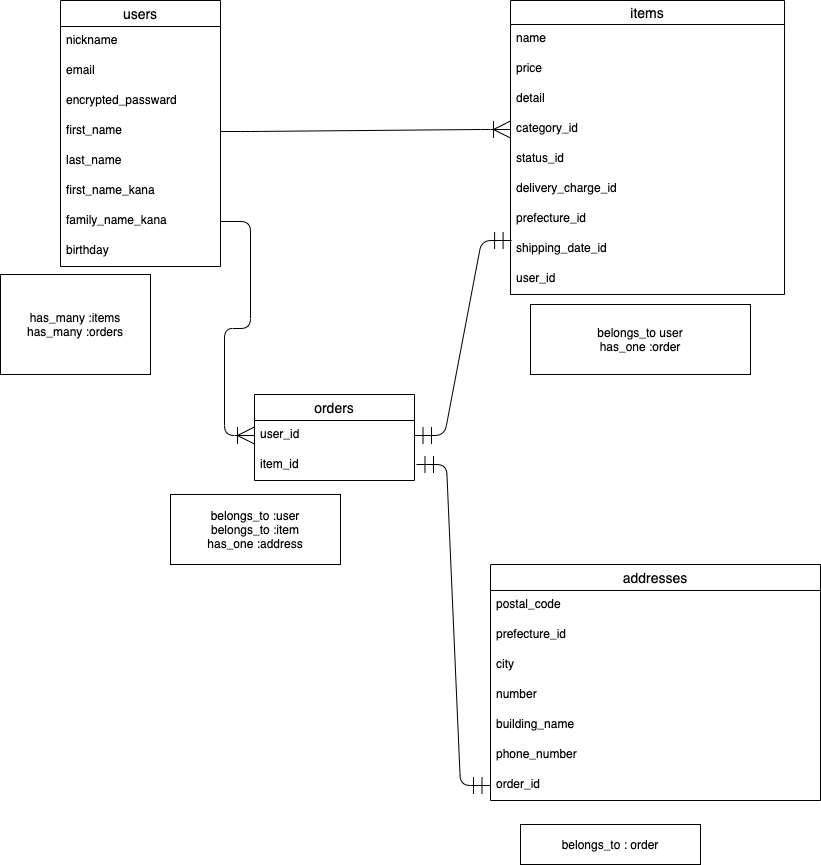

The diagram above was exported from draw.io. Its source (the exported page's mxGraphModel, read from the mxfile embedded in the PNG):
<mxGraphModel dx="1147" dy="978" grid="1" gridSize="10" guides="1" tooltips="1" connect="1" arrows="1" fold="1" page="1" pageScale="1" pageWidth="827" pageHeight="1169" math="0" shadow="0">
  <root>
    <mxCell id="0" />
    <mxCell id="1" parent="0" />
    <mxCell id="2" value="users" style="swimlane;fontStyle=0;childLayout=stackLayout;horizontal=1;startSize=26;horizontalStack=0;resizeParent=1;resizeParentMax=0;resizeLast=0;collapsible=1;marginBottom=0;align=center;fontSize=14;" parent="1" vertex="1">
      <mxGeometry x="60" y="56" width="160" height="266" as="geometry" />
    </mxCell>
    <mxCell id="5" value="nickname" style="text;strokeColor=none;fillColor=none;spacingLeft=4;spacingRight=4;overflow=hidden;rotatable=0;points=[[0,0.5],[1,0.5]];portConstraint=eastwest;fontSize=12;" parent="2" vertex="1">
      <mxGeometry y="26" width="160" height="30" as="geometry" />
    </mxCell>
    <mxCell id="3" value="email" style="text;strokeColor=none;fillColor=none;spacingLeft=4;spacingRight=4;overflow=hidden;rotatable=0;points=[[0,0.5],[1,0.5]];portConstraint=eastwest;fontSize=12;" parent="2" vertex="1">
      <mxGeometry y="56" width="160" height="30" as="geometry" />
    </mxCell>
    <mxCell id="4" value="encrypted_passward" style="text;strokeColor=none;fillColor=none;spacingLeft=4;spacingRight=4;overflow=hidden;rotatable=0;points=[[0,0.5],[1,0.5]];portConstraint=eastwest;fontSize=12;" parent="2" vertex="1">
      <mxGeometry y="86" width="160" height="30" as="geometry" />
    </mxCell>
    <mxCell id="17" value="first_name" style="text;strokeColor=none;fillColor=none;spacingLeft=4;spacingRight=4;overflow=hidden;rotatable=0;points=[[0,0.5],[1,0.5]];portConstraint=eastwest;fontSize=12;" parent="2" vertex="1">
      <mxGeometry y="116" width="160" height="30" as="geometry" />
    </mxCell>
    <mxCell id="18" value="last_name" style="text;strokeColor=none;fillColor=none;spacingLeft=4;spacingRight=4;overflow=hidden;rotatable=0;points=[[0,0.5],[1,0.5]];portConstraint=eastwest;fontSize=12;" parent="2" vertex="1">
      <mxGeometry y="146" width="160" height="30" as="geometry" />
    </mxCell>
    <mxCell id="21" value="first_name_kana" style="text;strokeColor=none;fillColor=none;spacingLeft=4;spacingRight=4;overflow=hidden;rotatable=0;points=[[0,0.5],[1,0.5]];portConstraint=eastwest;fontSize=12;" parent="2" vertex="1">
      <mxGeometry y="176" width="160" height="30" as="geometry" />
    </mxCell>
    <mxCell id="22" value="family_name_kana" style="text;strokeColor=none;fillColor=none;spacingLeft=4;spacingRight=4;overflow=hidden;rotatable=0;points=[[0,0.5],[1,0.5]];portConstraint=eastwest;fontSize=12;" parent="2" vertex="1">
      <mxGeometry y="206" width="160" height="30" as="geometry" />
    </mxCell>
    <mxCell id="20" value="birthday" style="text;strokeColor=none;fillColor=none;spacingLeft=4;spacingRight=4;overflow=hidden;rotatable=0;points=[[0,0.5],[1,0.5]];portConstraint=eastwest;fontSize=12;" parent="2" vertex="1">
      <mxGeometry y="236" width="160" height="30" as="geometry" />
    </mxCell>
    <mxCell id="6" value="items" style="swimlane;fontStyle=0;childLayout=stackLayout;horizontal=1;startSize=24;horizontalStack=0;resizeParent=1;resizeParentMax=0;resizeLast=0;collapsible=1;marginBottom=0;align=center;fontSize=14;" parent="1" vertex="1">
      <mxGeometry x="510" y="56" width="274.04" height="294" as="geometry" />
    </mxCell>
    <mxCell id="7" value="name" style="text;strokeColor=none;fillColor=none;spacingLeft=4;spacingRight=4;overflow=hidden;rotatable=0;points=[[0,0.5],[1,0.5]];portConstraint=eastwest;fontSize=12;" parent="6" vertex="1">
      <mxGeometry y="24" width="274.04" height="30" as="geometry" />
    </mxCell>
    <mxCell id="8" value="price" style="text;strokeColor=none;fillColor=none;spacingLeft=4;spacingRight=4;overflow=hidden;rotatable=0;points=[[0,0.5],[1,0.5]];portConstraint=eastwest;fontSize=12;" parent="6" vertex="1">
      <mxGeometry y="54" width="274.04" height="30" as="geometry" />
    </mxCell>
    <mxCell id="9" value="detail" style="text;strokeColor=none;fillColor=none;spacingLeft=4;spacingRight=4;overflow=hidden;rotatable=0;points=[[0,0.5],[1,0.5]];portConstraint=eastwest;fontSize=12;" parent="6" vertex="1">
      <mxGeometry y="84" width="274.04" height="30" as="geometry" />
    </mxCell>
    <mxCell id="12" value="category_id" style="text;strokeColor=none;fillColor=none;spacingLeft=4;spacingRight=4;overflow=hidden;rotatable=0;points=[[0,0.5],[1,0.5]];portConstraint=eastwest;fontSize=12;" parent="6" vertex="1">
      <mxGeometry y="114" width="274.04" height="30" as="geometry" />
    </mxCell>
    <mxCell id="11" value="status_id" style="text;strokeColor=none;fillColor=none;spacingLeft=4;spacingRight=4;overflow=hidden;rotatable=0;points=[[0,0.5],[1,0.5]];portConstraint=eastwest;fontSize=12;" parent="6" vertex="1">
      <mxGeometry y="144" width="274.04" height="30" as="geometry" />
    </mxCell>
    <mxCell id="13" value="delivery_charge_id" style="text;strokeColor=none;fillColor=none;spacingLeft=4;spacingRight=4;overflow=hidden;rotatable=0;points=[[0,0.5],[1,0.5]];portConstraint=eastwest;fontSize=12;" parent="6" vertex="1">
      <mxGeometry y="174" width="274.04" height="30" as="geometry" />
    </mxCell>
    <mxCell id="14" value="prefecture_id" style="text;strokeColor=none;fillColor=none;spacingLeft=4;spacingRight=4;overflow=hidden;rotatable=0;points=[[0,0.5],[1,0.5]];portConstraint=eastwest;fontSize=12;" parent="6" vertex="1">
      <mxGeometry y="204" width="274.04" height="30" as="geometry" />
    </mxCell>
    <mxCell id="15" value="shipping_date_id" style="text;strokeColor=none;fillColor=none;spacingLeft=4;spacingRight=4;overflow=hidden;rotatable=0;points=[[0,0.5],[1,0.5]];portConstraint=eastwest;fontSize=12;" parent="6" vertex="1">
      <mxGeometry y="234" width="274.04" height="30" as="geometry" />
    </mxCell>
    <mxCell id="35" value="user_id" style="text;strokeColor=none;fillColor=none;spacingLeft=4;spacingRight=4;overflow=hidden;rotatable=0;points=[[0,0.5],[1,0.5]];portConstraint=eastwest;fontSize=12;" parent="6" vertex="1">
      <mxGeometry y="264" width="274.04" height="30" as="geometry" />
    </mxCell>
    <mxCell id="23" value="addresses" style="swimlane;fontStyle=0;childLayout=stackLayout;horizontal=1;startSize=26;horizontalStack=0;resizeParent=1;resizeParentMax=0;resizeLast=0;collapsible=1;marginBottom=0;align=center;fontSize=14;" parent="1" vertex="1">
      <mxGeometry x="490" y="620" width="330" height="236" as="geometry" />
    </mxCell>
    <mxCell id="24" value="postal_code" style="text;strokeColor=none;fillColor=none;spacingLeft=4;spacingRight=4;overflow=hidden;rotatable=0;points=[[0,0.5],[1,0.5]];portConstraint=eastwest;fontSize=12;" parent="23" vertex="1">
      <mxGeometry y="26" width="330" height="30" as="geometry" />
    </mxCell>
    <mxCell id="25" value="prefecture_id" style="text;strokeColor=none;fillColor=none;spacingLeft=4;spacingRight=4;overflow=hidden;rotatable=0;points=[[0,0.5],[1,0.5]];portConstraint=eastwest;fontSize=12;" parent="23" vertex="1">
      <mxGeometry y="56" width="330" height="30" as="geometry" />
    </mxCell>
    <mxCell id="26" value="city" style="text;strokeColor=none;fillColor=none;spacingLeft=4;spacingRight=4;overflow=hidden;rotatable=0;points=[[0,0.5],[1,0.5]];portConstraint=eastwest;fontSize=12;" parent="23" vertex="1">
      <mxGeometry y="86" width="330" height="30" as="geometry" />
    </mxCell>
    <mxCell id="27" value="number" style="text;strokeColor=none;fillColor=none;spacingLeft=4;spacingRight=4;overflow=hidden;rotatable=0;points=[[0,0.5],[1,0.5]];portConstraint=eastwest;fontSize=12;" parent="23" vertex="1">
      <mxGeometry y="116" width="330" height="30" as="geometry" />
    </mxCell>
    <mxCell id="28" value="building_name" style="text;strokeColor=none;fillColor=none;spacingLeft=4;spacingRight=4;overflow=hidden;rotatable=0;points=[[0,0.5],[1,0.5]];portConstraint=eastwest;fontSize=12;" parent="23" vertex="1">
      <mxGeometry y="146" width="330" height="30" as="geometry" />
    </mxCell>
    <mxCell id="29" value="phone_number" style="text;strokeColor=none;fillColor=none;spacingLeft=4;spacingRight=4;overflow=hidden;rotatable=0;points=[[0,0.5],[1,0.5]];portConstraint=eastwest;fontSize=12;" parent="23" vertex="1">
      <mxGeometry y="176" width="330" height="30" as="geometry" />
    </mxCell>
    <mxCell id="36" value="order_id" style="text;strokeColor=none;fillColor=none;spacingLeft=4;spacingRight=4;overflow=hidden;rotatable=0;points=[[0,0.5],[1,0.5]];portConstraint=eastwest;fontSize=12;" parent="23" vertex="1">
      <mxGeometry y="206" width="330" height="30" as="geometry" />
    </mxCell>
    <mxCell id="33" value="" style="edgeStyle=entityRelationEdgeStyle;fontSize=12;html=1;endArrow=ERoneToMany;startSize=15;endSize=15;targetPerimeterSpacing=0;strokeWidth=1;exitX=1;exitY=0.5;exitDx=0;exitDy=0;entryX=0;entryY=0.5;entryDx=0;entryDy=0;jumpSize=6;" parent="1" source="17" target="12" edge="1">
      <mxGeometry width="100" height="100" relative="1" as="geometry">
        <mxPoint x="520" y="480" as="sourcePoint" />
        <mxPoint x="500" y="170" as="targetPoint" />
      </mxGeometry>
    </mxCell>
    <mxCell id="34" value="" style="edgeStyle=entityRelationEdgeStyle;fontSize=12;html=1;endArrow=ERmandOne;startArrow=ERmandOne;startSize=15;endSize=15;targetPerimeterSpacing=0;strokeWidth=1;entryX=0.004;entryY=0.2;entryDx=0;entryDy=0;entryPerimeter=0;" parent="1" source="42" target="15" edge="1">
      <mxGeometry width="100" height="100" relative="1" as="geometry">
        <mxPoint x="520" y="480" as="sourcePoint" />
        <mxPoint x="640" y="210" as="targetPoint" />
      </mxGeometry>
    </mxCell>
    <mxCell id="37" value="has_many :items&lt;br&gt;has_many :orders" style="whiteSpace=wrap;html=1;align=center;" parent="1" vertex="1">
      <mxGeometry y="330" width="150" height="100" as="geometry" />
    </mxCell>
    <mxCell id="39" value="belongs_to user&lt;br&gt;has_one :order" style="whiteSpace=wrap;html=1;align=center;" parent="1" vertex="1">
      <mxGeometry x="530" y="360" width="220" height="70" as="geometry" />
    </mxCell>
    <mxCell id="40" value="belongs_to : order" style="whiteSpace=wrap;html=1;align=center;" parent="1" vertex="1">
      <mxGeometry x="520" y="880" width="180" height="40" as="geometry" />
    </mxCell>
    <mxCell id="41" value="orders" style="swimlane;fontStyle=0;childLayout=stackLayout;horizontal=1;startSize=26;horizontalStack=0;resizeParent=1;resizeParentMax=0;resizeLast=0;collapsible=1;marginBottom=0;align=center;fontSize=14;" parent="1" vertex="1">
      <mxGeometry x="254" y="450" width="160" height="86" as="geometry" />
    </mxCell>
    <mxCell id="42" value="user_id" style="text;strokeColor=none;fillColor=none;spacingLeft=4;spacingRight=4;overflow=hidden;rotatable=0;points=[[0,0.5],[1,0.5]];portConstraint=eastwest;fontSize=12;" parent="41" vertex="1">
      <mxGeometry y="26" width="160" height="30" as="geometry" />
    </mxCell>
    <mxCell id="43" value="item_id" style="text;strokeColor=none;fillColor=none;spacingLeft=4;spacingRight=4;overflow=hidden;rotatable=0;points=[[0,0.5],[1,0.5]];portConstraint=eastwest;fontSize=12;" parent="41" vertex="1">
      <mxGeometry y="56" width="160" height="30" as="geometry" />
    </mxCell>
    <mxCell id="51" value="" style="edgeStyle=entityRelationEdgeStyle;fontSize=12;html=1;endArrow=ERmandOne;startArrow=ERmandOne;entryX=0;entryY=0.5;entryDx=0;entryDy=0;endSize=15;startSize=15;" parent="1" target="36" edge="1">
      <mxGeometry width="100" height="100" relative="1" as="geometry">
        <mxPoint x="416" y="520" as="sourcePoint" />
        <mxPoint x="530" y="610" as="targetPoint" />
      </mxGeometry>
    </mxCell>
    <mxCell id="53" value="belongs_to :user&lt;br&gt;belongs_to :item&lt;br&gt;has_one :address" style="whiteSpace=wrap;html=1;align=center;" parent="1" vertex="1">
      <mxGeometry x="170" y="550" width="170" height="70" as="geometry" />
    </mxCell>
    <mxCell id="54" value="" style="edgeStyle=entityRelationEdgeStyle;fontSize=12;html=1;endArrow=ERoneToMany;startSize=15;endSize=15;exitX=1;exitY=0.5;exitDx=0;exitDy=0;entryX=0;entryY=0.5;entryDx=0;entryDy=0;" parent="1" source="22" target="42" edge="1">
      <mxGeometry width="100" height="100" relative="1" as="geometry">
        <mxPoint x="430" y="530" as="sourcePoint" />
        <mxPoint x="250" y="480" as="targetPoint" />
      </mxGeometry>
    </mxCell>
  </root>
</mxGraphModel>